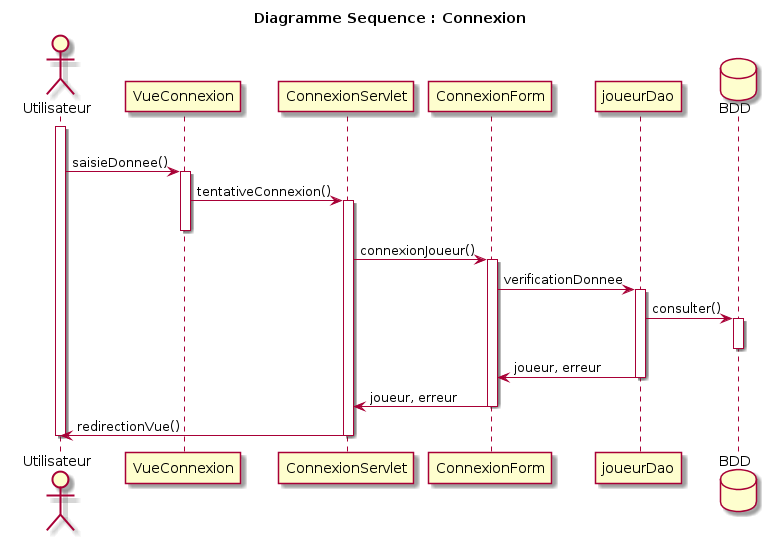

The diagram above was rendered by PlantUML. Its source (embedded in the PNG):
@startuml
title Diagramme Sequence : Connexion

actor Utilisateur

 activate Utilisateur
            loop tant que utilisateur non correct
            Utilisateur -> VueConnexion :saisieDonnee()
            activate VueConnexion
            VueConnexion -> ConnexionServlet :tentativeConnexion()
            activate ConnexionServlet
            deactivate VueConnexion   
            ConnexionServlet -> ConnexionForm : connexionJoueur()
            activate ConnexionForm
            ConnexionForm -> joueurDao : verificationDonnee
            activate joueurDao
            database BDD
            joueurDao -> BDD : consulter()
            activate BDD
            deactivate BDD
            joueurDao -> ConnexionForm : joueur, erreur
            deactivate joueurDao
            ConnexionForm -> ConnexionServlet : joueur, erreur
            deactivate ConnexionForm
            ConnexionServlet -> Utilisateur : redirectionVue()
            deactivate ConnexionServlet
  deactivate Utilisateur
@enduml